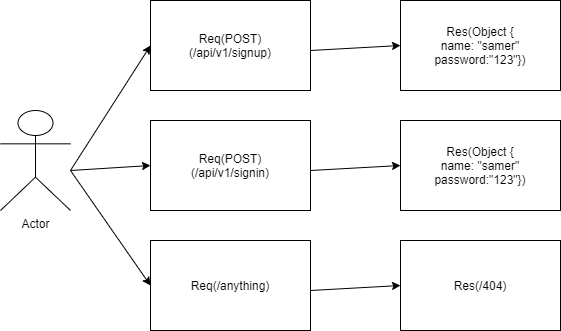

The diagram above was exported from draw.io. Its source (the exported page's mxGraphModel, read from the mxfile embedded in the PNG):
<mxGraphModel dx="1038" dy="548" grid="1" gridSize="10" guides="1" tooltips="1" connect="1" arrows="1" fold="1" page="1" pageScale="1" pageWidth="850" pageHeight="1100" math="0" shadow="0">
  <root>
    <mxCell id="0" />
    <mxCell id="1" parent="0" />
    <mxCell id="vnq8YXxf4_CWQ4T3EX0_-1" value="Actor" style="shape=umlActor;verticalLabelPosition=bottom;verticalAlign=top;html=1;outlineConnect=0;" parent="1" vertex="1">
      <mxGeometry x="150" y="220" width="70" height="100" as="geometry" />
    </mxCell>
    <mxCell id="vnq8YXxf4_CWQ4T3EX0_-3" value="Req(POST)&lt;br&gt;(/api/v1/signup)" style="rounded=0;whiteSpace=wrap;html=1;" parent="1" vertex="1">
      <mxGeometry x="300" y="110" width="160" height="90" as="geometry" />
    </mxCell>
    <mxCell id="vnq8YXxf4_CWQ4T3EX0_-4" value="Req(POST)&lt;br&gt;(/api/v1/signin)" style="rounded=0;whiteSpace=wrap;html=1;" parent="1" vertex="1">
      <mxGeometry x="300" y="230" width="160" height="90" as="geometry" />
    </mxCell>
    <mxCell id="vnq8YXxf4_CWQ4T3EX0_-5" value="Req(/anything)" style="rounded=0;whiteSpace=wrap;html=1;" parent="1" vertex="1">
      <mxGeometry x="300" y="350" width="160" height="90" as="geometry" />
    </mxCell>
    <mxCell id="vnq8YXxf4_CWQ4T3EX0_-6" value="" style="endArrow=classic;html=1;entryX=0;entryY=0.5;entryDx=0;entryDy=0;" parent="1" target="vnq8YXxf4_CWQ4T3EX0_-4" edge="1">
      <mxGeometry width="50" height="50" relative="1" as="geometry">
        <mxPoint x="220" y="280" as="sourcePoint" />
        <mxPoint x="290" y="278" as="targetPoint" />
      </mxGeometry>
    </mxCell>
    <mxCell id="vnq8YXxf4_CWQ4T3EX0_-7" value="" style="endArrow=classic;html=1;entryX=0;entryY=0.5;entryDx=0;entryDy=0;" parent="1" target="vnq8YXxf4_CWQ4T3EX0_-5" edge="1">
      <mxGeometry width="50" height="50" relative="1" as="geometry">
        <mxPoint x="220" y="280" as="sourcePoint" />
        <mxPoint x="300" y="288" as="targetPoint" />
        <Array as="points" />
      </mxGeometry>
    </mxCell>
    <mxCell id="vnq8YXxf4_CWQ4T3EX0_-8" value="" style="endArrow=classic;html=1;entryX=0;entryY=0.5;entryDx=0;entryDy=0;" parent="1" target="vnq8YXxf4_CWQ4T3EX0_-3" edge="1">
      <mxGeometry width="50" height="50" relative="1" as="geometry">
        <mxPoint x="220" y="280" as="sourcePoint" />
        <mxPoint x="290" y="240" as="targetPoint" />
      </mxGeometry>
    </mxCell>
    <mxCell id="vnq8YXxf4_CWQ4T3EX0_-9" value="Res(Object {&lt;br&gt;name: &quot;samer&quot;&lt;br&gt;password:&quot;123&quot;})" style="rounded=0;whiteSpace=wrap;html=1;" parent="1" vertex="1">
      <mxGeometry x="550" y="110" width="160" height="90" as="geometry" />
    </mxCell>
    <mxCell id="vnq8YXxf4_CWQ4T3EX0_-10" value="Res(Object {&lt;br&gt;name: &quot;samer&quot;&lt;br&gt;password:&quot;123&quot;})" style="rounded=0;whiteSpace=wrap;html=1;" parent="1" vertex="1">
      <mxGeometry x="550" y="230" width="160" height="90" as="geometry" />
    </mxCell>
    <mxCell id="vnq8YXxf4_CWQ4T3EX0_-11" value="Res(/404)" style="rounded=0;whiteSpace=wrap;html=1;" parent="1" vertex="1">
      <mxGeometry x="550" y="350" width="160" height="90" as="geometry" />
    </mxCell>
    <mxCell id="vnq8YXxf4_CWQ4T3EX0_-12" value="" style="endArrow=classic;html=1;entryX=0;entryY=0.5;entryDx=0;entryDy=0;" parent="1" target="vnq8YXxf4_CWQ4T3EX0_-9" edge="1">
      <mxGeometry width="50" height="50" relative="1" as="geometry">
        <mxPoint x="460" y="160" as="sourcePoint" />
        <mxPoint x="510" y="110" as="targetPoint" />
      </mxGeometry>
    </mxCell>
    <mxCell id="vnq8YXxf4_CWQ4T3EX0_-13" value="" style="endArrow=classic;html=1;entryX=0;entryY=0.5;entryDx=0;entryDy=0;" parent="1" target="vnq8YXxf4_CWQ4T3EX0_-10" edge="1">
      <mxGeometry width="50" height="50" relative="1" as="geometry">
        <mxPoint x="460" y="280" as="sourcePoint" />
        <mxPoint x="510" y="230" as="targetPoint" />
      </mxGeometry>
    </mxCell>
    <mxCell id="vnq8YXxf4_CWQ4T3EX0_-14" value="" style="endArrow=classic;html=1;entryX=0;entryY=0.5;entryDx=0;entryDy=0;" parent="1" target="vnq8YXxf4_CWQ4T3EX0_-11" edge="1">
      <mxGeometry width="50" height="50" relative="1" as="geometry">
        <mxPoint x="460" y="400" as="sourcePoint" />
        <mxPoint x="510" y="350" as="targetPoint" />
      </mxGeometry>
    </mxCell>
  </root>
</mxGraphModel>